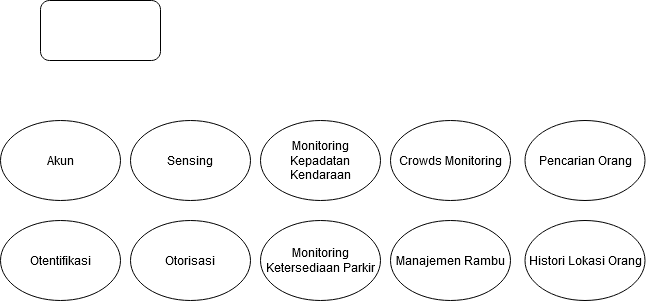

The diagram above was exported from draw.io. Its source (the exported page's mxGraphModel, read from the mxfile embedded in the PNG):
<mxGraphModel dx="706" dy="773" grid="1" gridSize="10" guides="1" tooltips="1" connect="1" arrows="1" fold="1" page="1" pageScale="1" pageWidth="1169" pageHeight="827" math="0" shadow="0">
  <root>
    <mxCell id="0" />
    <mxCell id="1" parent="0" />
    <mxCell id="JvfenVCEFxbY34LiEA5B-1" value="" style="rounded=1;whiteSpace=wrap;html=1;" vertex="1" parent="1">
      <mxGeometry x="40" y="40" width="120" height="60" as="geometry" />
    </mxCell>
    <mxCell id="JvfenVCEFxbY34LiEA5B-2" value="Akun" style="ellipse;whiteSpace=wrap;html=1;" vertex="1" parent="1">
      <mxGeometry y="160" width="120" height="80" as="geometry" />
    </mxCell>
    <mxCell id="JvfenVCEFxbY34LiEA5B-3" value="Sensing" style="ellipse;whiteSpace=wrap;html=1;" vertex="1" parent="1">
      <mxGeometry x="130" y="160" width="120" height="80" as="geometry" />
    </mxCell>
    <mxCell id="JvfenVCEFxbY34LiEA5B-4" value="Monitoring Kepadatan Kendaraan" style="ellipse;whiteSpace=wrap;html=1;" vertex="1" parent="1">
      <mxGeometry x="260" y="160" width="120" height="80" as="geometry" />
    </mxCell>
    <mxCell id="JvfenVCEFxbY34LiEA5B-5" value="Crowds Monitoring" style="ellipse;whiteSpace=wrap;html=1;" vertex="1" parent="1">
      <mxGeometry x="390" y="160" width="120" height="80" as="geometry" />
    </mxCell>
    <mxCell id="JvfenVCEFxbY34LiEA5B-6" value="Monitoring Ketersediaan Parkir" style="ellipse;whiteSpace=wrap;html=1;" vertex="1" parent="1">
      <mxGeometry x="260" y="260" width="120" height="80" as="geometry" />
    </mxCell>
    <mxCell id="JvfenVCEFxbY34LiEA5B-7" value="Otentifikasi" style="ellipse;whiteSpace=wrap;html=1;" vertex="1" parent="1">
      <mxGeometry y="260" width="120" height="80" as="geometry" />
    </mxCell>
    <mxCell id="JvfenVCEFxbY34LiEA5B-8" value="Otorisasi" style="ellipse;whiteSpace=wrap;html=1;" vertex="1" parent="1">
      <mxGeometry x="130" y="260" width="120" height="80" as="geometry" />
    </mxCell>
    <mxCell id="JvfenVCEFxbY34LiEA5B-9" value="Pencarian Orang" style="ellipse;whiteSpace=wrap;html=1;" vertex="1" parent="1">
      <mxGeometry x="524.5" y="160" width="120" height="80" as="geometry" />
    </mxCell>
    <mxCell id="JvfenVCEFxbY34LiEA5B-10" value="Manajemen Rambu" style="ellipse;whiteSpace=wrap;html=1;" vertex="1" parent="1">
      <mxGeometry x="390" y="260" width="120" height="80" as="geometry" />
    </mxCell>
    <mxCell id="JvfenVCEFxbY34LiEA5B-11" value="Histori Lokasi Orang" style="ellipse;whiteSpace=wrap;html=1;" vertex="1" parent="1">
      <mxGeometry x="524.5" y="260" width="120" height="80" as="geometry" />
    </mxCell>
  </root>
</mxGraphModel>